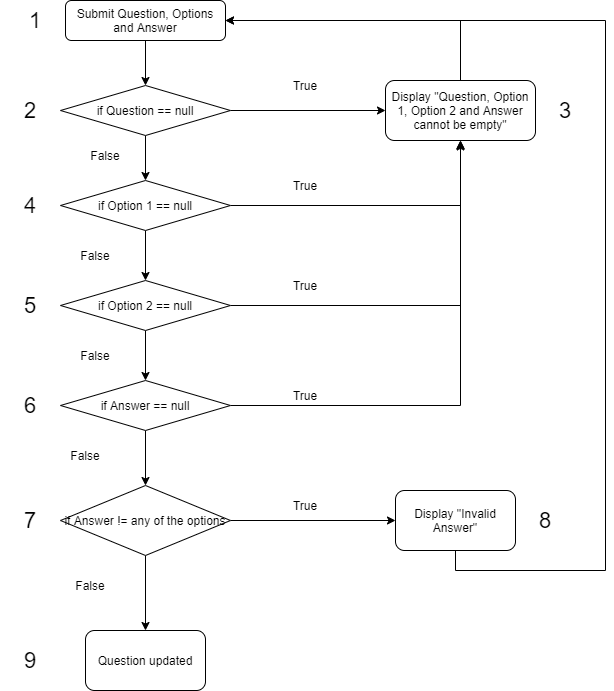

The diagram above was exported from draw.io. Its source (the exported page's mxGraphModel, read from the mxfile embedded in the PNG):
<mxGraphModel dx="1038" dy="481" grid="1" gridSize="10" guides="1" tooltips="1" connect="1" arrows="1" fold="1" page="1" pageScale="1" pageWidth="850" pageHeight="1100" math="0" shadow="0">
  <root>
    <mxCell id="gbFEquZ7US1-BUJxkhP9-0" />
    <mxCell id="gbFEquZ7US1-BUJxkhP9-1" parent="gbFEquZ7US1-BUJxkhP9-0" />
    <mxCell id="gbFEquZ7US1-BUJxkhP9-9" style="edgeStyle=orthogonalEdgeStyle;rounded=0;orthogonalLoop=1;jettySize=auto;html=1;exitX=0.5;exitY=1;exitDx=0;exitDy=0;entryX=0.5;entryY=0;entryDx=0;entryDy=0;fontSize=12;" parent="gbFEquZ7US1-BUJxkhP9-1" source="gbFEquZ7US1-BUJxkhP9-2" target="gbFEquZ7US1-BUJxkhP9-3" edge="1">
      <mxGeometry relative="1" as="geometry" />
    </mxCell>
    <mxCell id="gbFEquZ7US1-BUJxkhP9-2" value="Submit Question, Options and Answer" style="rounded=1;whiteSpace=wrap;html=1;fontSize=12;align=center;" parent="gbFEquZ7US1-BUJxkhP9-1" vertex="1">
      <mxGeometry x="340" y="30" width="160" height="40" as="geometry" />
    </mxCell>
    <mxCell id="gbFEquZ7US1-BUJxkhP9-8" style="edgeStyle=orthogonalEdgeStyle;rounded=0;orthogonalLoop=1;jettySize=auto;html=1;exitX=1;exitY=0.5;exitDx=0;exitDy=0;entryX=0;entryY=0.5;entryDx=0;entryDy=0;fontSize=12;" parent="gbFEquZ7US1-BUJxkhP9-1" source="gbFEquZ7US1-BUJxkhP9-3" target="gbFEquZ7US1-BUJxkhP9-7" edge="1">
      <mxGeometry relative="1" as="geometry" />
    </mxCell>
    <mxCell id="gbFEquZ7US1-BUJxkhP9-10" style="edgeStyle=orthogonalEdgeStyle;rounded=0;orthogonalLoop=1;jettySize=auto;html=1;exitX=0.5;exitY=1;exitDx=0;exitDy=0;entryX=0.5;entryY=0;entryDx=0;entryDy=0;fontSize=12;" parent="gbFEquZ7US1-BUJxkhP9-1" source="gbFEquZ7US1-BUJxkhP9-3" target="gbFEquZ7US1-BUJxkhP9-4" edge="1">
      <mxGeometry relative="1" as="geometry" />
    </mxCell>
    <mxCell id="gbFEquZ7US1-BUJxkhP9-3" value="if Question == null" style="rhombus;whiteSpace=wrap;html=1;fontSize=12;align=center;" parent="gbFEquZ7US1-BUJxkhP9-1" vertex="1">
      <mxGeometry x="335" y="115" width="170" height="50" as="geometry" />
    </mxCell>
    <mxCell id="gbFEquZ7US1-BUJxkhP9-11" style="edgeStyle=orthogonalEdgeStyle;rounded=0;orthogonalLoop=1;jettySize=auto;html=1;exitX=0.5;exitY=1;exitDx=0;exitDy=0;entryX=0.5;entryY=0;entryDx=0;entryDy=0;fontSize=12;" parent="gbFEquZ7US1-BUJxkhP9-1" source="gbFEquZ7US1-BUJxkhP9-4" target="gbFEquZ7US1-BUJxkhP9-5" edge="1">
      <mxGeometry relative="1" as="geometry" />
    </mxCell>
    <mxCell id="gbFEquZ7US1-BUJxkhP9-13" style="edgeStyle=orthogonalEdgeStyle;rounded=0;orthogonalLoop=1;jettySize=auto;html=1;exitX=1;exitY=0.5;exitDx=0;exitDy=0;entryX=0.5;entryY=1;entryDx=0;entryDy=0;fontSize=12;" parent="gbFEquZ7US1-BUJxkhP9-1" source="gbFEquZ7US1-BUJxkhP9-4" target="gbFEquZ7US1-BUJxkhP9-7" edge="1">
      <mxGeometry relative="1" as="geometry" />
    </mxCell>
    <mxCell id="gbFEquZ7US1-BUJxkhP9-4" value="if Option 1 == null" style="rhombus;whiteSpace=wrap;html=1;fontSize=12;align=center;" parent="gbFEquZ7US1-BUJxkhP9-1" vertex="1">
      <mxGeometry x="335" y="210" width="170" height="50" as="geometry" />
    </mxCell>
    <mxCell id="gbFEquZ7US1-BUJxkhP9-12" style="edgeStyle=orthogonalEdgeStyle;rounded=0;orthogonalLoop=1;jettySize=auto;html=1;exitX=0.5;exitY=1;exitDx=0;exitDy=0;entryX=0.5;entryY=0;entryDx=0;entryDy=0;fontSize=12;" parent="gbFEquZ7US1-BUJxkhP9-1" source="gbFEquZ7US1-BUJxkhP9-5" target="gbFEquZ7US1-BUJxkhP9-6" edge="1">
      <mxGeometry relative="1" as="geometry" />
    </mxCell>
    <mxCell id="gbFEquZ7US1-BUJxkhP9-14" style="edgeStyle=orthogonalEdgeStyle;rounded=0;orthogonalLoop=1;jettySize=auto;html=1;exitX=1;exitY=0.5;exitDx=0;exitDy=0;fontSize=12;entryX=0.5;entryY=1;entryDx=0;entryDy=0;" parent="gbFEquZ7US1-BUJxkhP9-1" source="gbFEquZ7US1-BUJxkhP9-5" target="gbFEquZ7US1-BUJxkhP9-7" edge="1">
      <mxGeometry relative="1" as="geometry">
        <mxPoint x="740" y="170" as="targetPoint" />
        <Array as="points">
          <mxPoint x="735" y="335" />
        </Array>
      </mxGeometry>
    </mxCell>
    <mxCell id="gbFEquZ7US1-BUJxkhP9-5" value="if Option 2 == null" style="rhombus;whiteSpace=wrap;html=1;fontSize=12;align=center;" parent="gbFEquZ7US1-BUJxkhP9-1" vertex="1">
      <mxGeometry x="335" y="310" width="170" height="50" as="geometry" />
    </mxCell>
    <mxCell id="gbFEquZ7US1-BUJxkhP9-15" style="edgeStyle=orthogonalEdgeStyle;rounded=0;orthogonalLoop=1;jettySize=auto;html=1;exitX=1;exitY=0.5;exitDx=0;exitDy=0;fontSize=12;entryX=0.5;entryY=1.023;entryDx=0;entryDy=0;entryPerimeter=0;" parent="gbFEquZ7US1-BUJxkhP9-1" source="gbFEquZ7US1-BUJxkhP9-6" target="gbFEquZ7US1-BUJxkhP9-7" edge="1">
      <mxGeometry relative="1" as="geometry">
        <mxPoint x="740" y="170" as="targetPoint" />
      </mxGeometry>
    </mxCell>
    <mxCell id="gbFEquZ7US1-BUJxkhP9-17" style="edgeStyle=orthogonalEdgeStyle;rounded=0;orthogonalLoop=1;jettySize=auto;html=1;exitX=0.5;exitY=1;exitDx=0;exitDy=0;entryX=0.5;entryY=0;entryDx=0;entryDy=0;fontSize=12;" parent="gbFEquZ7US1-BUJxkhP9-1" source="gbFEquZ7US1-BUJxkhP9-6" target="gbFEquZ7US1-BUJxkhP9-16" edge="1">
      <mxGeometry relative="1" as="geometry" />
    </mxCell>
    <mxCell id="gbFEquZ7US1-BUJxkhP9-6" value="if Answer == null" style="rhombus;whiteSpace=wrap;html=1;fontSize=12;align=center;" parent="gbFEquZ7US1-BUJxkhP9-1" vertex="1">
      <mxGeometry x="335" y="410" width="170" height="50" as="geometry" />
    </mxCell>
    <mxCell id="RsyCKlU9vJDifq4sYjFk-0" style="edgeStyle=orthogonalEdgeStyle;rounded=0;orthogonalLoop=1;jettySize=auto;html=1;exitX=0.5;exitY=0;exitDx=0;exitDy=0;entryX=1;entryY=0.5;entryDx=0;entryDy=0;" parent="gbFEquZ7US1-BUJxkhP9-1" source="gbFEquZ7US1-BUJxkhP9-7" target="gbFEquZ7US1-BUJxkhP9-2" edge="1">
      <mxGeometry relative="1" as="geometry" />
    </mxCell>
    <mxCell id="gbFEquZ7US1-BUJxkhP9-7" value="Display &quot;Question, Option 1, Option 2 and Answer cannot be empty&quot;" style="rounded=1;whiteSpace=wrap;html=1;fontSize=12;align=center;" parent="gbFEquZ7US1-BUJxkhP9-1" vertex="1">
      <mxGeometry x="660" y="110" width="150" height="60" as="geometry" />
    </mxCell>
    <mxCell id="gbFEquZ7US1-BUJxkhP9-19" style="edgeStyle=orthogonalEdgeStyle;rounded=0;orthogonalLoop=1;jettySize=auto;html=1;exitX=1;exitY=0.5;exitDx=0;exitDy=0;entryX=0;entryY=0.5;entryDx=0;entryDy=0;fontSize=12;" parent="gbFEquZ7US1-BUJxkhP9-1" source="gbFEquZ7US1-BUJxkhP9-16" target="gbFEquZ7US1-BUJxkhP9-18" edge="1">
      <mxGeometry relative="1" as="geometry" />
    </mxCell>
    <mxCell id="gbFEquZ7US1-BUJxkhP9-21" style="edgeStyle=orthogonalEdgeStyle;rounded=0;orthogonalLoop=1;jettySize=auto;html=1;exitX=0.5;exitY=1;exitDx=0;exitDy=0;entryX=0.5;entryY=0;entryDx=0;entryDy=0;fontSize=12;" parent="gbFEquZ7US1-BUJxkhP9-1" source="gbFEquZ7US1-BUJxkhP9-16" target="gbFEquZ7US1-BUJxkhP9-20" edge="1">
      <mxGeometry relative="1" as="geometry" />
    </mxCell>
    <mxCell id="gbFEquZ7US1-BUJxkhP9-16" value="if Answer != any of the options" style="rhombus;whiteSpace=wrap;html=1;fontSize=12;align=center;" parent="gbFEquZ7US1-BUJxkhP9-1" vertex="1">
      <mxGeometry x="335" y="515" width="170" height="70" as="geometry" />
    </mxCell>
    <mxCell id="u06mgp8Ga7pdKFmOi_D4-0" style="edgeStyle=orthogonalEdgeStyle;rounded=0;orthogonalLoop=1;jettySize=auto;html=1;exitX=0.5;exitY=1;exitDx=0;exitDy=0;entryX=1;entryY=0.5;entryDx=0;entryDy=0;" parent="gbFEquZ7US1-BUJxkhP9-1" source="gbFEquZ7US1-BUJxkhP9-18" target="gbFEquZ7US1-BUJxkhP9-2" edge="1">
      <mxGeometry relative="1" as="geometry">
        <Array as="points">
          <mxPoint x="730" y="600" />
          <mxPoint x="880" y="600" />
          <mxPoint x="880" y="50" />
        </Array>
      </mxGeometry>
    </mxCell>
    <mxCell id="gbFEquZ7US1-BUJxkhP9-18" value="Display &quot;Invalid Answer&quot;" style="rounded=1;whiteSpace=wrap;html=1;fontSize=12;align=center;" parent="gbFEquZ7US1-BUJxkhP9-1" vertex="1">
      <mxGeometry x="670" y="520" width="120" height="60" as="geometry" />
    </mxCell>
    <mxCell id="gbFEquZ7US1-BUJxkhP9-20" value="Question updated" style="rounded=1;whiteSpace=wrap;html=1;fontSize=12;align=center;" parent="gbFEquZ7US1-BUJxkhP9-1" vertex="1">
      <mxGeometry x="360" y="660" width="120" height="60" as="geometry" />
    </mxCell>
    <mxCell id="gbFEquZ7US1-BUJxkhP9-22" value="False" style="text;html=1;strokeColor=none;fillColor=none;align=center;verticalAlign=middle;whiteSpace=wrap;rounded=0;fontSize=12;" parent="gbFEquZ7US1-BUJxkhP9-1" vertex="1">
      <mxGeometry x="350" y="170" width="60" height="30" as="geometry" />
    </mxCell>
    <mxCell id="gbFEquZ7US1-BUJxkhP9-23" value="False" style="text;html=1;strokeColor=none;fillColor=none;align=center;verticalAlign=middle;whiteSpace=wrap;rounded=0;fontSize=12;" parent="gbFEquZ7US1-BUJxkhP9-1" vertex="1">
      <mxGeometry x="340" y="270" width="60" height="30" as="geometry" />
    </mxCell>
    <mxCell id="gbFEquZ7US1-BUJxkhP9-24" value="False" style="text;html=1;strokeColor=none;fillColor=none;align=center;verticalAlign=middle;whiteSpace=wrap;rounded=0;fontSize=12;" parent="gbFEquZ7US1-BUJxkhP9-1" vertex="1">
      <mxGeometry x="340" y="370" width="60" height="30" as="geometry" />
    </mxCell>
    <mxCell id="gbFEquZ7US1-BUJxkhP9-25" value="False" style="text;html=1;strokeColor=none;fillColor=none;align=center;verticalAlign=middle;whiteSpace=wrap;rounded=0;fontSize=12;" parent="gbFEquZ7US1-BUJxkhP9-1" vertex="1">
      <mxGeometry x="330" y="470" width="60" height="30" as="geometry" />
    </mxCell>
    <mxCell id="gbFEquZ7US1-BUJxkhP9-26" value="False" style="text;html=1;strokeColor=none;fillColor=none;align=center;verticalAlign=middle;whiteSpace=wrap;rounded=0;fontSize=12;" parent="gbFEquZ7US1-BUJxkhP9-1" vertex="1">
      <mxGeometry x="335" y="600" width="60" height="30" as="geometry" />
    </mxCell>
    <mxCell id="gbFEquZ7US1-BUJxkhP9-27" value="True" style="text;html=1;strokeColor=none;fillColor=none;align=center;verticalAlign=middle;whiteSpace=wrap;rounded=0;fontSize=12;" parent="gbFEquZ7US1-BUJxkhP9-1" vertex="1">
      <mxGeometry x="550" y="100" width="60" height="30" as="geometry" />
    </mxCell>
    <mxCell id="gbFEquZ7US1-BUJxkhP9-28" value="True" style="text;html=1;strokeColor=none;fillColor=none;align=center;verticalAlign=middle;whiteSpace=wrap;rounded=0;fontSize=12;" parent="gbFEquZ7US1-BUJxkhP9-1" vertex="1">
      <mxGeometry x="550" y="200" width="60" height="30" as="geometry" />
    </mxCell>
    <mxCell id="gbFEquZ7US1-BUJxkhP9-29" value="True" style="text;html=1;strokeColor=none;fillColor=none;align=center;verticalAlign=middle;whiteSpace=wrap;rounded=0;fontSize=12;" parent="gbFEquZ7US1-BUJxkhP9-1" vertex="1">
      <mxGeometry x="550" y="300" width="60" height="30" as="geometry" />
    </mxCell>
    <mxCell id="gbFEquZ7US1-BUJxkhP9-30" value="True" style="text;html=1;strokeColor=none;fillColor=none;align=center;verticalAlign=middle;whiteSpace=wrap;rounded=0;fontSize=12;" parent="gbFEquZ7US1-BUJxkhP9-1" vertex="1">
      <mxGeometry x="550" y="410" width="60" height="30" as="geometry" />
    </mxCell>
    <mxCell id="gbFEquZ7US1-BUJxkhP9-31" value="True" style="text;html=1;strokeColor=none;fillColor=none;align=center;verticalAlign=middle;whiteSpace=wrap;rounded=0;fontSize=12;" parent="gbFEquZ7US1-BUJxkhP9-1" vertex="1">
      <mxGeometry x="550" y="520" width="60" height="30" as="geometry" />
    </mxCell>
    <mxCell id="gbFEquZ7US1-BUJxkhP9-32" value="1" style="text;html=1;strokeColor=none;fillColor=none;align=center;verticalAlign=middle;whiteSpace=wrap;rounded=0;fontSize=22;" parent="gbFEquZ7US1-BUJxkhP9-1" vertex="1">
      <mxGeometry x="280" y="35" width="60" height="30" as="geometry" />
    </mxCell>
    <mxCell id="gbFEquZ7US1-BUJxkhP9-33" value="2" style="text;html=1;strokeColor=none;fillColor=none;align=center;verticalAlign=middle;whiteSpace=wrap;rounded=0;fontSize=22;" parent="gbFEquZ7US1-BUJxkhP9-1" vertex="1">
      <mxGeometry x="275" y="125" width="60" height="30" as="geometry" />
    </mxCell>
    <mxCell id="gbFEquZ7US1-BUJxkhP9-34" value="3" style="text;html=1;strokeColor=none;fillColor=none;align=center;verticalAlign=middle;whiteSpace=wrap;rounded=0;fontSize=22;" parent="gbFEquZ7US1-BUJxkhP9-1" vertex="1">
      <mxGeometry x="810" y="125" width="60" height="30" as="geometry" />
    </mxCell>
    <mxCell id="gbFEquZ7US1-BUJxkhP9-35" value="4" style="text;html=1;strokeColor=none;fillColor=none;align=center;verticalAlign=middle;whiteSpace=wrap;rounded=0;fontSize=22;" parent="gbFEquZ7US1-BUJxkhP9-1" vertex="1">
      <mxGeometry x="275" y="220" width="60" height="30" as="geometry" />
    </mxCell>
    <mxCell id="gbFEquZ7US1-BUJxkhP9-36" value="5" style="text;html=1;strokeColor=none;fillColor=none;align=center;verticalAlign=middle;whiteSpace=wrap;rounded=0;fontSize=22;" parent="gbFEquZ7US1-BUJxkhP9-1" vertex="1">
      <mxGeometry x="275" y="320" width="60" height="30" as="geometry" />
    </mxCell>
    <mxCell id="gbFEquZ7US1-BUJxkhP9-37" value="6" style="text;html=1;strokeColor=none;fillColor=none;align=center;verticalAlign=middle;whiteSpace=wrap;rounded=0;fontSize=22;" parent="gbFEquZ7US1-BUJxkhP9-1" vertex="1">
      <mxGeometry x="275" y="420" width="60" height="30" as="geometry" />
    </mxCell>
    <mxCell id="gbFEquZ7US1-BUJxkhP9-38" value="7" style="text;html=1;strokeColor=none;fillColor=none;align=center;verticalAlign=middle;whiteSpace=wrap;rounded=0;fontSize=22;" parent="gbFEquZ7US1-BUJxkhP9-1" vertex="1">
      <mxGeometry x="275" y="535" width="60" height="30" as="geometry" />
    </mxCell>
    <mxCell id="gbFEquZ7US1-BUJxkhP9-39" value="8" style="text;html=1;strokeColor=none;fillColor=none;align=center;verticalAlign=middle;whiteSpace=wrap;rounded=0;fontSize=22;" parent="gbFEquZ7US1-BUJxkhP9-1" vertex="1">
      <mxGeometry x="790" y="535" width="60" height="30" as="geometry" />
    </mxCell>
    <mxCell id="gbFEquZ7US1-BUJxkhP9-40" value="9" style="text;html=1;strokeColor=none;fillColor=none;align=center;verticalAlign=middle;whiteSpace=wrap;rounded=0;fontSize=22;" parent="gbFEquZ7US1-BUJxkhP9-1" vertex="1">
      <mxGeometry x="275" y="675" width="60" height="30" as="geometry" />
    </mxCell>
  </root>
</mxGraphModel>